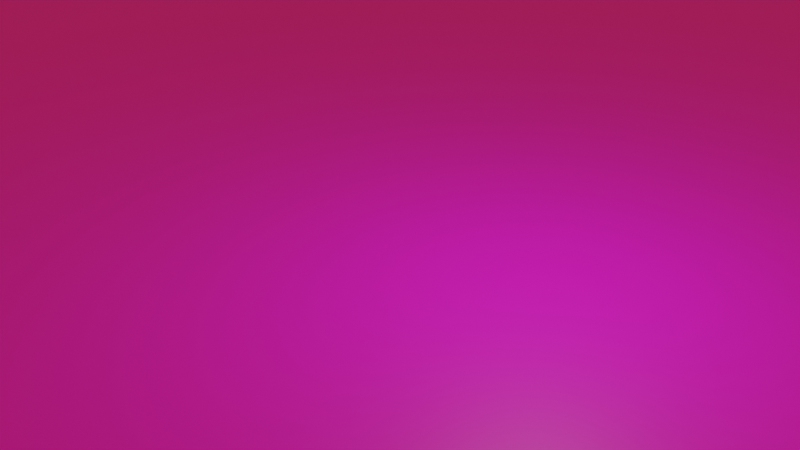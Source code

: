 # Source: blend.blend  (saved by Blender 2.90.8; exported with 4.5.12 LTS)
import bpy
from mathutils import Matrix  # noqa: F401  (used for matrix-valued properties, if any)

bpy.ops.wm.read_factory_settings(use_empty=True)
scene = bpy.context.scene
scene.name = 'Scene'

# ---- collections
col_collection = bpy.data.collections.new('Collection'); scene.collection.children.link(col_collection)

# ---- images (referenced by path relative to the original .blend; pixels are not part of the script)
import os
ASSET_DIR = os.environ.get("B2B_ASSET_DIR", "")  # directory of the original .blend (textures are referenced by path, not embedded)
HERE = os.path.dirname(os.path.abspath(__file__))  # packed textures are extracted next to this script under _unpacked/

def load_image(name, relpath, width, height, colorspace="sRGB"):
    """Load a texture the original file referenced (path relative to the .blend, or extracted next to this script)."""
    p = next((c for c in (os.path.join(HERE, relpath), os.path.join(ASSET_DIR, relpath)) if relpath and os.path.exists(c)), "")
    if p:
        img = bpy.data.images.load(p, check_existing=True)
        img.name = name
    else:  # same state as the original file: an image datablock whose file is absent (Cycles renders it pink)
        img = bpy.data.images.new(name, width, height)
        img.source = "FILE"
        img.filepath = "//" + (relpath or name)
    img.colorspace_settings.name = colorspace
    return img
img_jpg = load_image('водица.jpg', 'водица.jpg', 1024, 1024, 'sRGB')

# ---- materials (node trees are filled in below, after node groups)
mat_x = bpy.data.materials.new('Материал')
mat_x.use_transparent_shadow = False
mat_001 = bpy.data.materials.new('Материал.001')
mat_001.use_transparent_shadow = False
mat_002 = bpy.data.materials.new('Материал.002')
mat_002.use_transparent_shadow = False

# ---- material node trees
mat_x.use_nodes = True; mat_x.node_tree.nodes.clear()
_N = mat_x.node_tree.nodes; _L = mat_x.node_tree.links
n0 = _N.new('ShaderNodeBsdfPrincipled'); n0.name = 'Principled BSDF'; n0.location = (10, 300)
n0.distribution = 'GGX'
n0.subsurface_method = 'BURLEY'
n0.inputs[0].default_value = (0.03219, 0.02915, 0.8, 1.0)
n0.inputs[1].default_value = 0.5
n0.inputs[2].default_value = 0.0
n0.inputs[3].default_value = 1.45
n0.inputs[4].default_value = 0.5
n0.inputs[27].default_value = (0.0, 0.0, 0.0, 1.0)
n0.inputs[28].default_value = 1.0
n1 = _N.new('ShaderNodeOutputMaterial'); n1.name = 'Material Output'; n1.location = (300, 300)
_L.new(n0.outputs[0], n1.inputs[0])
n1.is_active_output = True
mat_001.use_nodes = True; mat_001.node_tree.nodes.clear()
_N = mat_001.node_tree.nodes; _L = mat_001.node_tree.links
n0 = _N.new('ShaderNodeBsdfPrincipled'); n0.name = 'Principled BSDF'; n0.location = (10, 300)
n0.distribution = 'GGX'
n0.subsurface_method = 'BURLEY'
n0.inputs[0].default_value = (0.5888, 0.02118, 0.8, 1.0)
n0.inputs[1].default_value = 0.5
n0.inputs[2].default_value = 0.0
n0.inputs[3].default_value = 1.45
n0.inputs[4].default_value = 0.5
n0.inputs[27].default_value = (0.0, 0.0, 0.0, 1.0)
n0.inputs[28].default_value = 1.0
n1 = _N.new('ShaderNodeOutputMaterial'); n1.name = 'Material Output'; n1.location = (300, 300)
_L.new(n0.outputs[0], n1.inputs[0])
n1.is_active_output = True
mat_002.use_nodes = True; mat_002.node_tree.nodes.clear()
_N = mat_002.node_tree.nodes; _L = mat_002.node_tree.links
n0 = _N.new('ShaderNodeBsdfPrincipled'); n0.name = 'Principled BSDF'; n0.location = (10, 300)
n0.distribution = 'GGX'
n0.subsurface_method = 'BURLEY'
n0.inputs[3].default_value = 1.45
n0.inputs[27].default_value = (0.2883, 0.006179, 0.01688, 1.0)
n0.inputs[28].default_value = 1.0
n1 = _N.new('ShaderNodeOutputMaterial'); n1.name = 'Material Output'; n1.location = (300, 300)
n2 = _N.new('ShaderNodeTexImage'); n2.name = 'Изображение-текстура'; n2.location = (-280, 280)
n2.image = img_jpg
_L.new(n0.outputs[0], n1.inputs[0])
_L.new(n2.outputs[0], n0.inputs[0])
n1.is_active_output = True

# ---- world
world_world = bpy.data.worlds.new('World'); scene.world = world_world
world_world.use_nodes = True; world_world.node_tree.nodes.clear()
_N = world_world.node_tree.nodes; _L = world_world.node_tree.links
n0 = _N.new('ShaderNodeOutputWorld'); n0.name = 'World Output'; n0.location = (300, 300)
n1 = _N.new('ShaderNodeBackground'); n1.name = 'Background'; n1.location = (10, 300)
n1.inputs[0].default_value = (0.05088, 0.05088, 0.05088, 1.0)
_L.new(n1.outputs[0], n0.inputs[0])
n0.is_active_output = True
world_world.color = (0.05088, 0.05088, 0.05088)
world_world.use_sun_shadow = False
world_world.sun_shadow_jitter_overblur = 0.0

# ---- cameras
cam_camera = bpy.data.cameras.new('Camera')
cam_camera.clip_end = 100.0
cam_camera.ortho_scale = 7.314

# ---- lights
light_light = bpy.data.lights.new('Light', 'POINT')
light_light.transmission_factor = 0.0
light_light.energy = 1000.0
light_light.shadow_soft_size = 0.1
light_light.shadow_maximum_resolution = 0.006
light_light.use_absolute_resolution = True

# ---- meshes
me_x = bpy.data.meshes.new('Плоскость')
me_x.from_pydata([(-1.0, -1.0, 0.0), (1.0, -1.0, 0.0), (-1.0, 1.0, 0.0), (1.0, 1.0, 0.0)], [], [(0, 1, 3, 2)])
_uv = me_x.uv_layers.new(name='UVКарта')
_uv.uv.foreach_set('vector', [0.0, 0.0, 1.0, 0.0, 1.0, 1.0, 0.0, 1.0])
me_x.materials.append(mat_002)
me_x.use_remesh_fix_poles = True
me_x.use_remesh_preserve_attributes = False
me_x.use_mirror_vertex_groups = False
me_x.update()

# ---- objects
ob_light = bpy.data.objects.new('Light', light_light)
ob_camera = bpy.data.objects.new('Camera', cam_camera)
ob_x = bpy.data.objects.new('МСфера', None)
ob_001 = bpy.data.objects.new('МСфера.001', None)
ob_x_1 = bpy.data.objects.new('Плоскость', me_x)

# ---- transforms, parenting, visibility, modifiers, constraints
ob_light.location = (4.076, 1.005, 5.904)
ob_light.rotation_euler = (0.6503, 0.05522, 1.866)
ob_light.lock_rotations_4d = False
ob_light.empty_display_type = 'ARROWS'
ob_light.color = (0.0, 0.0, 0.0, 0.0)
ob_light.lineart.crease_threshold = 0.0
ob_camera.location = (3.112, -19.63, 10.07)
ob_camera.rotation_euler = (1.109, -0.0, 0.1072)
ob_camera.lock_rotations_4d = False
ob_camera.empty_display_type = 'ARROWS'
ob_camera.color = (0.0, 0.0, 0.0, 0.0)
ob_camera.display_type = 'WIRE'
ob_camera.lineart.crease_threshold = 0.0
ob_x.location = (4.134, 0.0, 0.9167)
ob_x.rotation_euler = (0.0, 1.287, 0.0)
ob_x.empty_image_offset = (0.0, 0.0)
ob_x.lineart.crease_threshold = 0.0
ob_001.location = (1.525, 0.0, 0.753)
ob_001.empty_image_offset = (0.0, 0.0)
ob_001.lineart.crease_threshold = 0.0
ob_x_1.location = (0.0, 0.0, -1.962)
ob_x_1.scale = (40.13, 76.18, 4.945)
ob_x_1.lineart.crease_threshold = 0.0

# ---- collection membership
col_collection.objects.link(ob_light)
col_collection.objects.link(ob_camera)
col_collection.objects.link(ob_x)
col_collection.objects.link(ob_001)
col_collection.objects.link(ob_x_1)

# ---- scene / render settings (as saved in the file)
scene.camera = ob_camera
scene.frame_start = 1; scene.frame_end = 160; scene.frame_set(176)
scene.render.engine = 'BLENDER_EEVEE_NEXT'
scene.render.image_settings.file_format = 'FFMPEG'
scene.render.image_settings.color_mode = 'RGB'
scene.cycles.use_denoising = False
scene.cycles.samples = 128
scene.cycles.sampling_pattern = 'TABULATED_SOBOL'
scene.cycles.use_adaptive_sampling = False
scene.cycles.use_light_tree = False
scene.view_settings.view_transform = 'Filmic'
bpy.context.view_layer.update()
